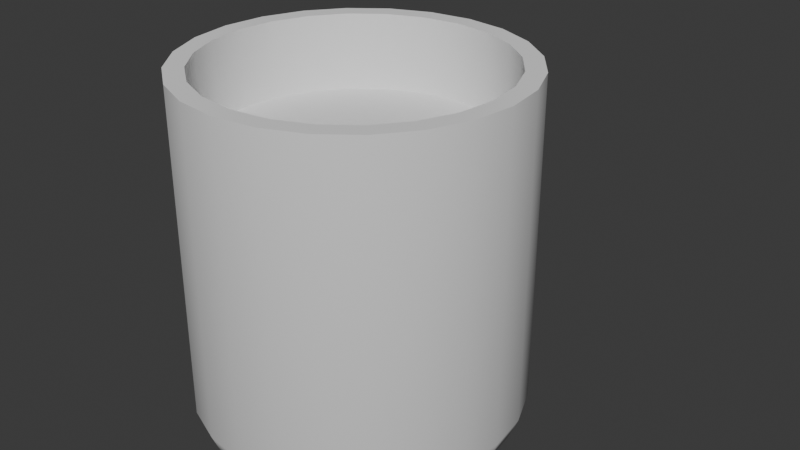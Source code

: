 # Source: Mug.blend  (saved by Blender 4.0.36; exported with 4.5.12 LTS)
import bpy
from mathutils import Matrix  # noqa: F401  (used for matrix-valued properties, if any)

bpy.ops.wm.read_factory_settings(use_empty=True)
scene = bpy.context.scene
scene.name = 'Scene'

# ---- collections
col_collection = bpy.data.collections.new('Collection'); scene.collection.children.link(col_collection)

# ---- node groups
ng_auto_smooth = bpy.data.node_groups.new('Auto Smooth', 'GeometryNodeTree')
_s = ng_auto_smooth.interface.new_socket(name='Geometry', in_out='OUTPUT', socket_type='NodeSocketGeometry')
_s = ng_auto_smooth.interface.new_socket(name='Geometry', in_out='INPUT', socket_type='NodeSocketGeometry')
_s = ng_auto_smooth.interface.new_socket(name='Angle', in_out='INPUT', socket_type='NodeSocketFloat')
_s.subtype = 'ANGLE'
_s.min_value = 0.0
_s.max_value = 3.142
ng_auto_smooth.is_modifier = True
_N = ng_auto_smooth.nodes; _L = ng_auto_smooth.links
n0 = _N.new('NodeGroupOutput'); n0.name = 'Group Output'; n0.location = (480, -100)
n1 = _N.new('NodeGroupInput'); n1.name = 'Group Input'; n1.location = (-420, -300)
n2 = _N.new('NodeGroupInput'); n2.name = 'Group Input.001'; n2.location = (-60, -100)
n3 = _N.new('GeometryNodeSetShadeSmooth'); n3.name = 'Set Shade Smooth'; n3.location = (120, -100)
n3.domain = 'EDGE'
n4 = _N.new('GeometryNodeSetShadeSmooth'); n4.name = 'Set Shade Smooth.001'; n4.location = (300, -100)
n5 = _N.new('GeometryNodeInputMeshEdgeAngle'); n5.name = 'Edge Angle'; n5.location = (-420, -220)
n6 = _N.new('GeometryNodeInputEdgeSmooth'); n6.name = 'Is Edge Smooth'; n6.location = (-60, -160)
n7 = _N.new('GeometryNodeInputShadeSmooth'); n7.name = 'Is Face Smooth'; n7.location = (-240, -340)
n8 = _N.new('FunctionNodeBooleanMath'); n8.name = 'Boolean Math'; n8.location = (-60, -220)
n9 = _N.new('FunctionNodeCompare'); n9.name = 'Compare'; n9.location = (-240, -180)
n9.operation = 'LESS_EQUAL'
_L.new(n5.outputs[0], n9.inputs[0])
_L.new(n4.outputs[0], n0.inputs[0])
_L.new(n1.outputs[1], n9.inputs[1])
_L.new(n9.outputs[0], n8.inputs[0])
_L.new(n7.outputs[0], n8.inputs[1])
_L.new(n2.outputs[0], n3.inputs[0])
_L.new(n6.outputs[0], n3.inputs[1])
_L.new(n3.outputs[0], n4.inputs[0])
_L.new(n8.outputs[0], n3.inputs[2])
n0.is_active_output = True

# ---- world
world_world = bpy.data.worlds.new('World'); scene.world = world_world
world_world.use_nodes = True; world_world.node_tree.nodes.clear()
_N = world_world.node_tree.nodes; _L = world_world.node_tree.links
n0 = _N.new('ShaderNodeOutputWorld'); n0.name = 'World Output'; n0.location = (300, 300)
n1 = _N.new('ShaderNodeBackground'); n1.name = 'Background'; n1.location = (10, 300)
n1.inputs[0].default_value = (0.05088, 0.05088, 0.05088, 1.0)
_L.new(n1.outputs[0], n0.inputs[0])
n0.is_active_output = True
world_world.color = (0.05088, 0.05088, 0.05088)
world_world.use_sun_shadow = False
world_world.sun_shadow_jitter_overblur = 0.0

# ---- meshes
me_cylinder_001 = bpy.data.meshes.new('Cylinder.001')
me_cylinder_001.from_pydata([(0.0, 0.06354, 0.1398), (0.01645, 0.06138, 0.1398), (0.03177, 0.05503, 0.1398), (0.04493, 0.04493, 0.1398), (0.05503, 0.03177, 0.1398), (0.06138, 0.01645, 0.1398), (0.06354, 0.0, 0.1398), (0.06138, -0.01645, 0.1398), (0.05503, -0.03177, 0.1398), (0.04493, -0.04493, 0.1398), (0.03177, -0.05503, 0.1398), (0.01645, -0.06138, 0.1398), (0.0, -0.06354, 0.1398), (-0.01645, -0.06138, 0.1398), (-0.03177, -0.05503, 0.1398), (-0.04493, -0.04493, 0.1398), (-0.05503, -0.03177, 0.1398), (-0.06138, -0.01645, 0.1398), (-0.06354, 0.0, 0.1398), (-0.06138, 0.01645, 0.1398), (-0.05503, 0.03177, 0.1398), (-0.04493, 0.04493, 0.1398), (-0.03177, 0.05503, 0.1398), (-0.01645, 0.06138, 0.1398), (0.01454, 0.05428, 0.1398), (-3.651e-11, 0.05619, 0.1398), (0.0281, 0.04866, 0.1398), (0.03973, 0.03973, 0.1398), (0.04866, 0.0281, 0.1398), (0.05428, 0.01454, 0.1398), (0.05619, -1.278e-10, 0.1398), (0.05428, -0.01454, 0.1398), (0.04866, -0.0281, 0.1398), (0.03973, -0.03973, 0.1398), (0.0281, -0.04866, 0.1398), (0.01454, -0.05428, 0.1398), (-3.651e-11, -0.05619, 0.1398), (-0.01454, -0.05428, 0.1398), (-0.0281, -0.04866, 0.1398), (-0.03973, -0.03973, 0.1398), (-0.04866, -0.0281, 0.1398), (-0.05428, -0.01454, 0.1398), (-0.05619, -1.278e-10, 0.1398), (-0.05428, 0.01454, 0.1398), (-0.04866, 0.0281, 0.1398), (-0.03973, 0.03973, 0.1398), (-0.0281, 0.04866, 0.1398), (-0.01454, 0.05428, 0.1398), (0.01454, 0.05428, 0.01271), (-3.651e-11, 0.05619, 0.01271), (0.0281, 0.04866, 0.01271), (0.03973, 0.03973, 0.01271), (0.04866, 0.0281, 0.01271), (0.05428, 0.01454, 0.01271), (0.05619, -1.278e-10, 0.01271), (0.05428, -0.01454, 0.01271), (0.04866, -0.0281, 0.01271), (0.03973, -0.03973, 0.01271), (0.0281, -0.04866, 0.01271), (0.01454, -0.05428, 0.01271), (-3.651e-11, -0.05619, 0.01271), (-0.01454, -0.05428, 0.01271), (-0.0281, -0.04866, 0.01271), (-0.03973, -0.03973, 0.01271), (-0.04866, -0.0281, 0.01271), (-0.05428, -0.01454, 0.01271), (-0.05619, -1.278e-10, 0.01271), (-0.05428, 0.01454, 0.01271), (-0.04866, 0.0281, 0.01271), (-0.03973, 0.03973, 0.01271), (-0.0281, 0.04866, 0.01271), (-0.01454, 0.05428, 0.01271), (0.004448, 0.06254, 0.1219), (0.007704, 0.06254, 0.1186), (0.008896, 0.06254, 0.1142), (0.007704, 0.06254, 0.1097), (0.004448, 0.06254, 0.1065), (-4.249e-09, 0.06254, 0.1053), (-0.004448, 0.06254, 0.1065), (-0.007704, 0.06254, 0.1097), (-0.008896, 0.06254, 0.1142), (-0.007704, 0.06254, 0.1186), (-0.004448, 0.06254, 0.1219), (-2.184e-08, 0.06254, 0.1231), (0.004448, 0.07953, 0.12), (0.007704, 0.07873, 0.1169), (0.008896, 0.07764, 0.1126), (0.007704, 0.07655, 0.1082), (0.004448, 0.07576, 0.1051), (-3.423e-09, 0.07547, 0.1039), (-0.004448, 0.07576, 0.1051), (-0.007704, 0.07655, 0.1082), (-0.008896, 0.07764, 0.1126), (-0.007704, 0.07873, 0.1169), (-0.004448, 0.07953, 0.12), (-2.08e-08, 0.07982, 0.1212), (0.004448, 0.09275, 0.1146), (0.007704, 0.091, 0.1118), (0.008896, 0.0886, 0.1081), (0.007704, 0.0862, 0.1043), (0.004448, 0.08445, 0.1016), (-2.475e-09, 0.0838, 0.1006), (-0.004448, 0.08445, 0.1016), (-0.007704, 0.0862, 0.1043), (-0.008896, 0.0886, 0.1081), (-0.007704, 0.091, 0.1118), (-0.004448, 0.09275, 0.1146), (-1.875e-08, 0.0934, 0.1156), (0.004448, 0.1021, 0.1058), (0.007704, 0.09943, 0.1039), (0.008896, 0.09583, 0.1013), (0.007704, 0.09223, 0.09872), (0.004448, 0.08959, 0.09681), (-7.413e-10, 0.08862, 0.09611), (-0.004448, 0.08959, 0.09681), (-0.007704, 0.09223, 0.09872), (-0.008896, 0.09583, 0.1013), (-0.007704, 0.09943, 0.1039), (-0.004448, 0.1021, 0.1058), (-1.678e-08, 0.103, 0.1065), (0.004448, 0.1072, 0.09491), (0.007704, 0.104, 0.09404), (0.008896, 0.09976, 0.09285), (0.007704, 0.09547, 0.09166), (0.004448, 0.09233, 0.09079), (4.538e-10, 0.09118, 0.09047), (-0.004448, 0.09233, 0.09079), (-0.007704, 0.09547, 0.09166), (-0.008896, 0.09976, 0.09285), (-0.007704, 0.104, 0.09404), (-0.004448, 0.1072, 0.09491), (-1.366e-08, 0.1083, 0.09523), (0.004448, 0.1085, 0.08311), (0.007704, 0.1052, 0.08316), (0.008896, 0.1008, 0.08324), (0.007704, 0.09635, 0.08331), (0.004448, 0.09309, 0.08336), (2.383e-09, 0.0919, 0.08338), (-0.004448, 0.09309, 0.08336), (-0.007704, 0.09635, 0.08331), (-0.008896, 0.1008, 0.08324), (-0.007704, 0.1052, 0.08316), (-0.004448, 0.1085, 0.08311), (-1.084e-08, 0.1097, 0.08309), (0.004448, 0.1069, 0.07126), (0.007704, 0.1037, 0.07201), (0.008896, 0.09937, 0.07304), (0.007704, 0.09504, 0.07407), (0.004448, 0.09187, 0.07483), (5.201e-09, 0.09071, 0.0751), (-0.004448, 0.09187, 0.07483), (-0.007704, 0.09504, 0.07407), (-0.008896, 0.09937, 0.07304), (-0.007704, 0.1037, 0.07201), (-0.004448, 0.1069, 0.07126), (-7.921e-09, 0.108, 0.07098), (0.004448, 0.103, 0.05979), (0.007704, 0.09998, 0.06108), (0.008896, 0.09589, 0.06285), (0.007704, 0.09181, 0.06461), (0.004448, 0.08882, 0.0659), (6.474e-09, 0.08773, 0.06637), (-0.004448, 0.08882, 0.0659), (-0.007704, 0.09181, 0.06461), (-0.008896, 0.09589, 0.06285), (-0.007704, 0.09998, 0.06108), (-0.004448, 0.103, 0.05979), (-4.526e-09, 0.1041, 0.05932), (0.004448, 0.09731, 0.04911), (0.007704, 0.09455, 0.05084), (0.008896, 0.09079, 0.05322), (0.007704, 0.08703, 0.05559), (0.004448, 0.08428, 0.05733), (9.167e-09, 0.08327, 0.05796), (-0.004448, 0.08428, 0.05733), (-0.007704, 0.08703, 0.05559), (-0.008896, 0.09079, 0.05322), (-0.007704, 0.09455, 0.05084), (-0.004448, 0.09731, 0.04911), (-2.25e-09, 0.09832, 0.04847), (0.004448, 0.09026, 0.03963), (0.007704, 0.08782, 0.04178), (0.008896, 0.08449, 0.04472), (0.007704, 0.08115, 0.04767), (0.004448, 0.07871, 0.04982), (1.115e-08, 0.07782, 0.05061), (-0.004448, 0.07871, 0.04982), (-0.007704, 0.08115, 0.04767), (-0.008896, 0.08449, 0.04472), (-0.007704, 0.08782, 0.04178), (-0.004448, 0.09026, 0.03963), (4.031e-10, 0.09116, 0.03884), (0.004448, 0.08208, 0.03182), (0.007704, 0.0801, 0.03441), (0.008896, 0.0774, 0.03794), (0.007704, 0.07469, 0.04147), (0.004448, 0.07271, 0.04406), (1.299e-08, 0.07199, 0.045), (-0.004448, 0.07271, 0.04406), (-0.007704, 0.07469, 0.04147), (-0.008896, 0.0774, 0.03794), (-0.007704, 0.0801, 0.03441), (-0.004448, 0.08208, 0.03182), (3.164e-09, 0.0828, 0.03088), (0.004448, 0.07281, 0.02628), (0.007704, 0.0716, 0.0293), (0.008896, 0.06994, 0.03343), (0.007704, 0.06828, 0.03756), (0.004448, 0.06707, 0.04058), (1.463e-08, 0.06662, 0.04169), (-0.004448, 0.06707, 0.04058), (-0.007704, 0.06828, 0.03756), (-0.008896, 0.06994, 0.03343), (-0.007704, 0.0716, 0.0293), (-0.004448, 0.07281, 0.02628), (5.528e-09, 0.07326, 0.02518), (0.004448, 0.06259, 0.02407), (0.007704, 0.06257, 0.02732), (0.008896, 0.06254, 0.03177), (0.007704, 0.06251, 0.03622), (0.004448, 0.06249, 0.03948), (1.55e-08, 0.06248, 0.04067), (-0.004448, 0.06249, 0.03948), (-0.007704, 0.06251, 0.03622), (-0.008896, 0.06254, 0.03177), (-0.007704, 0.06257, 0.02732), (-0.004448, 0.06259, 0.02407), (7.904e-09, 0.06259, 0.02288), (0.0, 0.05036, 0.0), (0.0, 0.06354, 0.01307), (0.0, 0.05968, 0.003827), (0.01303, 0.04865, 0.0), (0.01645, 0.06138, 0.01307), (0.01545, 0.05765, 0.003827), (0.02518, 0.04362, 0.0), (0.03177, 0.05503, 0.01307), (0.02984, 0.05169, 0.003827), (0.03561, 0.03561, 0.0), (0.04493, 0.04493, 0.01307), (0.0422, 0.0422, 0.003827), (0.04362, 0.02518, 0.0), (0.05503, 0.03177, 0.01307), (0.05169, 0.02984, 0.003827), (0.04865, 0.01303, 0.0), (0.06138, 0.01645, 0.01307), (0.05765, 0.01545, 0.003827), (0.05036, 0.0, 0.0), (0.06354, 0.0, 0.01307), (0.05968, 0.0, 0.003827), (0.04865, -0.01303, 0.0), (0.06138, -0.01645, 0.01307), (0.05765, -0.01545, 0.003827), (0.04362, -0.02518, 0.0), (0.05503, -0.03177, 0.01307), (0.05169, -0.02984, 0.003827), (0.03561, -0.03561, 0.0), (0.04493, -0.04493, 0.01307), (0.0422, -0.0422, 0.003827), (0.02518, -0.04362, 0.0), (0.03177, -0.05503, 0.01307), (0.02984, -0.05169, 0.003827), (0.01303, -0.04865, 0.0), (0.01645, -0.06138, 0.01307), (0.01545, -0.05765, 0.003827), (0.0, -0.05036, 0.0), (0.0, -0.06354, 0.01307), (0.0, -0.05968, 0.003827), (-0.01303, -0.04865, 0.0), (-0.01645, -0.06138, 0.01307), (-0.01545, -0.05765, 0.003827), (-0.02518, -0.04362, 0.0), (-0.03177, -0.05503, 0.01307), (-0.02984, -0.05169, 0.003827), (-0.03561, -0.03561, 0.0), (-0.04493, -0.04493, 0.01307), (-0.0422, -0.0422, 0.003827), (-0.04362, -0.02518, 0.0), (-0.05503, -0.03177, 0.01307), (-0.05169, -0.02984, 0.003827), (-0.04865, -0.01303, 0.0), (-0.06138, -0.01645, 0.01307), (-0.05765, -0.01545, 0.003827), (-0.05036, 0.0, 0.0), (-0.06354, 0.0, 0.01307), (-0.05968, 0.0, 0.003827), (-0.04865, 0.01303, 0.0), (-0.06138, 0.01645, 0.01307), (-0.05765, 0.01545, 0.003827), (-0.04362, 0.02518, 0.0), (-0.05503, 0.03177, 0.01307), (-0.05169, 0.02984, 0.003827), (-0.03561, 0.03561, 0.0), (-0.04493, 0.04493, 0.01307), (-0.0422, 0.0422, 0.003827), (-0.02518, 0.04362, 0.0), (-0.03177, 0.05503, 0.01307), (-0.02984, 0.05169, 0.003827), (-0.01303, 0.04865, 0.0), (-0.01645, 0.06138, 0.01307), (-0.01545, 0.05765, 0.003827)], [], [(298, 23, 0, 229), (235, 2, 3, 238), (238, 3, 4, 241), (241, 4, 5, 244), (244, 5, 6, 247), (247, 6, 7, 250), (250, 7, 8, 253), (253, 8, 9, 256), (256, 9, 10, 259), (259, 10, 11, 262), (262, 11, 12, 265), (265, 12, 13, 268), (268, 13, 14, 271), (271, 14, 15, 274), (274, 15, 16, 277), (277, 16, 17, 280), (280, 17, 18, 283), (283, 18, 19, 286), (286, 19, 20, 289), (289, 20, 21, 292), (292, 21, 22, 295), (295, 22, 23, 298), (2, 1, 24, 26), (232, 1, 2, 235), (229, 0, 1, 232), (39, 38, 62, 63), (7, 6, 30, 31), (12, 11, 35, 36), (17, 16, 40, 41), (22, 21, 45, 46), (5, 4, 28, 29), (10, 9, 33, 34), (15, 14, 38, 39), (20, 19, 43, 44), (3, 2, 26, 27), (8, 7, 31, 32), (1, 0, 25, 24), (13, 12, 36, 37), (18, 17, 41, 42), (23, 22, 46, 47), (6, 5, 29, 30), (11, 10, 34, 35), (16, 15, 39, 40), (21, 20, 44, 45), (4, 3, 27, 28), (9, 8, 32, 33), (14, 13, 37, 38), (19, 18, 42, 43), (0, 23, 47, 25), (48, 49, 71, 70, 69, 68, 67, 66, 65, 64, 63, 62, 61, 60, 59, 58, 57, 56, 55, 54, 53, 52, 51, 50), (32, 31, 55, 56), (47, 46, 70, 71), (24, 25, 49, 48), (40, 39, 63, 64), (33, 32, 56, 57), (25, 47, 71, 49), (26, 24, 48, 50), (41, 40, 64, 65), (34, 33, 57, 58), (27, 26, 50, 51), (42, 41, 65, 66), (35, 34, 58, 59), (28, 27, 51, 52), (43, 42, 66, 67), (36, 35, 59, 60), (29, 28, 52, 53), (44, 43, 67, 68), (37, 36, 60, 61), (30, 29, 53, 54), (45, 44, 68, 69), (38, 37, 61, 62), (31, 30, 54, 55), (46, 45, 69, 70), (72, 84, 95, 83), (73, 85, 84, 72), (74, 86, 85, 73), (75, 87, 86, 74), (76, 88, 87, 75), (77, 89, 88, 76), (78, 90, 89, 77), (79, 91, 90, 78), (80, 92, 91, 79), (81, 93, 92, 80), (82, 94, 93, 81), (83, 95, 94, 82), (84, 96, 107, 95), (85, 97, 96, 84), (86, 98, 97, 85), (87, 99, 98, 86), (88, 100, 99, 87), (89, 101, 100, 88), (90, 102, 101, 89), (91, 103, 102, 90), (92, 104, 103, 91), (93, 105, 104, 92), (94, 106, 105, 93), (95, 107, 106, 94), (96, 108, 119, 107), (97, 109, 108, 96), (98, 110, 109, 97), (99, 111, 110, 98), (100, 112, 111, 99), (101, 113, 112, 100), (102, 114, 113, 101), (103, 115, 114, 102), (104, 116, 115, 103), (105, 117, 116, 104), (106, 118, 117, 105), (107, 119, 118, 106), (108, 120, 131, 119), (109, 121, 120, 108), (110, 122, 121, 109), (111, 123, 122, 110), (112, 124, 123, 111), (113, 125, 124, 112), (114, 126, 125, 113), (115, 127, 126, 114), (116, 128, 127, 115), (117, 129, 128, 116), (118, 130, 129, 117), (119, 131, 130, 118), (120, 132, 143, 131), (121, 133, 132, 120), (122, 134, 133, 121), (123, 135, 134, 122), (124, 136, 135, 123), (125, 137, 136, 124), (126, 138, 137, 125), (127, 139, 138, 126), (128, 140, 139, 127), (129, 141, 140, 128), (130, 142, 141, 129), (131, 143, 142, 130), (132, 144, 155, 143), (133, 145, 144, 132), (134, 146, 145, 133), (135, 147, 146, 134), (136, 148, 147, 135), (137, 149, 148, 136), (138, 150, 149, 137), (139, 151, 150, 138), (140, 152, 151, 139), (141, 153, 152, 140), (142, 154, 153, 141), (143, 155, 154, 142), (144, 156, 167, 155), (145, 157, 156, 144), (146, 158, 157, 145), (147, 159, 158, 146), (148, 160, 159, 147), (149, 161, 160, 148), (150, 162, 161, 149), (151, 163, 162, 150), (152, 164, 163, 151), (153, 165, 164, 152), (154, 166, 165, 153), (155, 167, 166, 154), (156, 168, 179, 167), (157, 169, 168, 156), (158, 170, 169, 157), (159, 171, 170, 158), (160, 172, 171, 159), (161, 173, 172, 160), (162, 174, 173, 161), (163, 175, 174, 162), (164, 176, 175, 163), (165, 177, 176, 164), (166, 178, 177, 165), (167, 179, 178, 166), (168, 180, 191, 179), (169, 181, 180, 168), (170, 182, 181, 169), (171, 183, 182, 170), (172, 184, 183, 171), (173, 185, 184, 172), (174, 186, 185, 173), (175, 187, 186, 174), (176, 188, 187, 175), (177, 189, 188, 176), (178, 190, 189, 177), (179, 191, 190, 178), (180, 192, 203, 191), (181, 193, 192, 180), (182, 194, 193, 181), (183, 195, 194, 182), (184, 196, 195, 183), (185, 197, 196, 184), (186, 198, 197, 185), (187, 199, 198, 186), (188, 200, 199, 187), (189, 201, 200, 188), (190, 202, 201, 189), (191, 203, 202, 190), (192, 204, 215, 203), (193, 205, 204, 192), (194, 206, 205, 193), (195, 207, 206, 194), (196, 208, 207, 195), (197, 209, 208, 196), (198, 210, 209, 197), (199, 211, 210, 198), (200, 212, 211, 199), (201, 213, 212, 200), (202, 214, 213, 201), (203, 215, 214, 202), (204, 216, 227, 215), (205, 217, 216, 204), (206, 218, 217, 205), (207, 219, 218, 206), (208, 220, 219, 207), (209, 221, 220, 208), (210, 222, 221, 209), (211, 223, 222, 210), (212, 224, 223, 211), (213, 225, 224, 212), (214, 226, 225, 213), (215, 227, 226, 214), (229, 232, 233, 230), (230, 233, 231, 228), (232, 235, 236, 233), (233, 236, 234, 231), (235, 238, 239, 236), (236, 239, 237, 234), (238, 241, 242, 239), (239, 242, 240, 237), (241, 244, 245, 242), (242, 245, 243, 240), (244, 247, 248, 245), (245, 248, 246, 243), (247, 250, 251, 248), (248, 251, 249, 246), (250, 253, 254, 251), (251, 254, 252, 249), (253, 256, 257, 254), (254, 257, 255, 252), (256, 259, 260, 257), (257, 260, 258, 255), (259, 262, 263, 260), (260, 263, 261, 258), (262, 265, 266, 263), (263, 266, 264, 261), (265, 268, 269, 266), (266, 269, 267, 264), (268, 271, 272, 269), (269, 272, 270, 267), (271, 274, 275, 272), (272, 275, 273, 270), (274, 277, 278, 275), (275, 278, 276, 273), (277, 280, 281, 278), (278, 281, 279, 276), (280, 283, 284, 281), (281, 284, 282, 279), (283, 286, 287, 284), (284, 287, 285, 282), (286, 289, 290, 287), (287, 290, 288, 285), (289, 292, 293, 290), (290, 293, 291, 288), (292, 295, 296, 293), (293, 296, 294, 291), (295, 298, 299, 296), (296, 299, 297, 294), (298, 229, 230, 299), (299, 230, 228, 297), (228, 231, 234, 237, 240, 243, 246, 249, 252, 255, 258, 261, 264, 267, 270, 273, 276, 279, 282, 285, 288, 291, 294, 297)])
me_cylinder_001.polygons.foreach_set('use_smooth', [True] * 266)
_uv = me_cylinder_001.uv_layers.new(name='UVMap')
_uv.uv.foreach_set('vector', [0.2784, 0.3267, 0.2784, 0.013, 0.2904, 0.01583, 0.2904, 0.3296, 0.3371, 0.3242, 0.3371, 0.01048, 0.3673, 0.008462, 0.3673, 0.3222, 0.3673, 0.3222, 0.3673, 0.008462, 0.4036, 0.007072, 0.4036, 0.3208, 0.4036, 0.3208, 0.4036, 0.007072, 0.4438, 0.006407, 0.4438, 0.3202, 0.4438, 0.3202, 0.4438, 0.006407, 0.4849, 0.006512, 0.4849, 0.3203, 0.4849, 0.3203, 0.4849, 0.006512, 0.5243, 0.007381, 0.5243, 0.3211, 0.5243, 0.3211, 0.5243, 0.007381, 0.5592, 0.008954, 0.5592, 0.3227, 0.006407, 0.6773, 0.006407, 0.3627, 0.03661, 0.3627, 0.03661, 0.6773, 0.03661, 0.6773, 0.03661, 0.3627, 0.07303, 0.3627, 0.07303, 0.6773, 0.07303, 0.6773, 0.07303, 0.3627, 0.1132, 0.3627, 0.1132, 0.6773, 0.1132, 0.6773, 0.1132, 0.3627, 0.1543, 0.3627, 0.1543, 0.6773, 0.1543, 0.6773, 0.1543, 0.3627, 0.1937, 0.3627, 0.1937, 0.6773, 0.1937, 0.6773, 0.1937, 0.3627, 0.2285, 0.3627, 0.2285, 0.6773, 0.2285, 0.6773, 0.2285, 0.3627, 0.2565, 0.3627, 0.2565, 0.6773, 0.006407, 0.3249, 0.006407, 0.01112, 0.03447, 0.008954, 0.03447, 0.3227, 0.03447, 0.3227, 0.03447, 0.008954, 0.06937, 0.007381, 0.06937, 0.3211, 0.06937, 0.3211, 0.06937, 0.007381, 0.1087, 0.006512, 0.1087, 0.3203, 0.1087, 0.3203, 0.1087, 0.006512, 0.1499, 0.006406, 0.1499, 0.3202, 0.1499, 0.3202, 0.1499, 0.006406, 0.19, 0.007072, 0.19, 0.3208, 0.19, 0.3208, 0.19, 0.007072, 0.2264, 0.008462, 0.2264, 0.3222, 0.2264, 0.3222, 0.2264, 0.008462, 0.2565, 0.01048, 0.2565, 0.3242, 0.2565, 0.3242, 0.2565, 0.01048, 0.2784, 0.013, 0.2784, 0.3267, 0.8535, 0.06677, 0.8741, 0.1024, 0.8572, 0.1094, 0.839, 0.07788, 0.3153, 0.3267, 0.3153, 0.013, 0.3371, 0.01048, 0.3371, 0.3242, 0.3032, 0.3296, 0.3032, 0.01583, 0.3153, 0.013, 0.3153, 0.3267, 0.703, 0.3692, 0.7296, 0.3674, 0.7296, 0.6821, 0.703, 0.6839, 0.668, 0.01706, 0.7078, 0.006407, 0.7101, 0.02449, 0.675, 0.03392, 0.572, 0.1834, 0.572, 0.1422, 0.5901, 0.1446, 0.5901, 0.181, 0.7078, 0.3192, 0.668, 0.3085, 0.675, 0.2916, 0.7101, 0.3011, 0.8741, 0.2231, 0.8535, 0.2588, 0.839, 0.2477, 0.8572, 0.2162, 0.7489, 0.006408, 0.7887, 0.01707, 0.7817, 0.03392, 0.7466, 0.0245, 0.5826, 0.1024, 0.6032, 0.06676, 0.6177, 0.07787, 0.5995, 0.1094, 0.6323, 0.2879, 0.6032, 0.2588, 0.6177, 0.2477, 0.6434, 0.2734, 0.8244, 0.2879, 0.7887, 0.3085, 0.7817, 0.2917, 0.8133, 0.2734, 0.8244, 0.03765, 0.8535, 0.06677, 0.839, 0.07788, 0.8133, 0.05213, 0.6323, 0.03765, 0.668, 0.01706, 0.675, 0.03392, 0.6434, 0.05212, 0.8741, 0.1024, 0.8847, 0.1422, 0.8666, 0.1446, 0.8572, 0.1094, 0.5826, 0.2231, 0.572, 0.1834, 0.5901, 0.181, 0.5995, 0.2162, 0.7489, 0.3192, 0.7078, 0.3192, 0.7101, 0.3011, 0.7466, 0.3011, 0.8847, 0.1834, 0.8741, 0.2231, 0.8572, 0.2162, 0.8666, 0.181, 0.7078, 0.006407, 0.7489, 0.006408, 0.7466, 0.0245, 0.7101, 0.02449, 0.572, 0.1422, 0.5826, 0.1024, 0.5995, 0.1094, 0.5901, 0.1446, 0.668, 0.3085, 0.6323, 0.2879, 0.6434, 0.2734, 0.675, 0.2916, 0.8535, 0.2588, 0.8244, 0.2879, 0.8133, 0.2734, 0.839, 0.2477, 0.7887, 0.01707, 0.8244, 0.03765, 0.8133, 0.05213, 0.7817, 0.03392, 0.6032, 0.06676, 0.6323, 0.03765, 0.6434, 0.05212, 0.6177, 0.07787, 0.6032, 0.2588, 0.5826, 0.2231, 0.5995, 0.2162, 0.6177, 0.2477, 0.7887, 0.3085, 0.7489, 0.3192, 0.7466, 0.3011, 0.7817, 0.2917, 0.8847, 0.1422, 0.8847, 0.1834, 0.8666, 0.181, 0.8666, 0.1446, 0.843, 0.7834, 0.8524, 0.8186, 0.8524, 0.855, 0.843, 0.8902, 0.8248, 0.9217, 0.799, 0.9474, 0.7675, 0.9657, 0.7323, 0.9751, 0.6959, 0.9751, 0.6608, 0.9657, 0.6292, 0.9474, 0.6035, 0.9217, 0.5853, 0.8902, 0.5758, 0.855, 0.5758, 0.8186, 0.5853, 0.7834, 0.6035, 0.7519, 0.6292, 0.7261, 0.6607, 0.7079, 0.6959, 0.6985, 0.7323, 0.6985, 0.7675, 0.7079, 0.799, 0.7261, 0.8248, 0.7519, 0.3581, 0.3705, 0.3936, 0.3711, 0.3936, 0.6857, 0.3581, 0.6851, 0.8992, 0.3627, 0.9347, 0.3627, 0.9347, 0.6782, 0.8992, 0.6782, 0.828, 0.3627, 0.8628, 0.3627, 0.8628, 0.6782, 0.828, 0.6782, 0.6708, 0.3705, 0.703, 0.3692, 0.703, 0.6839, 0.6708, 0.6851, 0.3259, 0.3692, 0.3581, 0.3705, 0.3581, 0.6851, 0.3259, 0.6839, 0.8628, 0.3627, 0.8992, 0.3627, 0.8992, 0.6782, 0.8628, 0.6782, 0.7972, 0.3627, 0.828, 0.3627, 0.828, 0.6782, 0.7972, 0.6782, 0.6353, 0.3711, 0.6708, 0.3705, 0.6708, 0.6851, 0.6353, 0.6857, 0.2993, 0.3674, 0.3259, 0.3692, 0.3259, 0.6839, 0.2993, 0.6821, 0.7724, 0.3627, 0.7972, 0.3627, 0.7972, 0.6782, 0.7724, 0.6782, 0.599, 0.371, 0.6353, 0.3711, 0.6353, 0.6857, 0.599, 0.6856, 0.28, 0.3652, 0.2993, 0.3674, 0.2993, 0.6821, 0.28, 0.6799, 0.4956, 0.3688, 0.5205, 0.3669, 0.5205, 0.6815, 0.4956, 0.6834, 0.5641, 0.3702, 0.599, 0.371, 0.599, 0.6856, 0.5641, 0.6848, 0.2693, 0.3627, 0.28, 0.3652, 0.28, 0.6799, 0.2693, 0.6774, 0.4648, 0.3702, 0.4956, 0.3688, 0.4956, 0.6834, 0.4648, 0.6848, 0.5333, 0.3688, 0.5641, 0.3702, 0.5641, 0.6848, 0.5333, 0.6834, 0.749, 0.3652, 0.7596, 0.3627, 0.7596, 0.6774, 0.749, 0.6799, 0.43, 0.371, 0.4648, 0.3702, 0.4648, 0.6848, 0.43, 0.6856, 0.9669, 0.3627, 0.9936, 0.3627, 0.9936, 0.6782, 0.9669, 0.6782, 0.7296, 0.3674, 0.749, 0.3652, 0.749, 0.6799, 0.7296, 0.6821, 0.3936, 0.3711, 0.43, 0.371, 0.43, 0.6856, 0.3936, 0.6857, 0.9347, 0.3627, 0.9669, 0.3627, 0.9669, 0.6782, 0.9347, 0.6782, 0.1969, 0.8256, 0.1969, 0.7835, 0.2079, 0.7827, 0.2079, 0.8256, 0.1888, 0.8257, 0.1888, 0.7856, 0.1969, 0.7835, 0.1969, 0.8256, 0.1255, 0.7272, 0.08851, 0.7308, 0.08536, 0.7203, 0.125, 0.7164, 0.125, 0.7385, 0.09069, 0.7417, 0.08851, 0.7308, 0.1255, 0.7272, 0.1237, 0.7471, 0.0913, 0.7501, 0.09069, 0.7417, 0.125, 0.7385, 0.1998, 0.9054, 0.1998, 0.8733, 0.2109, 0.8726, 0.2109, 0.9053, 0.1888, 0.9053, 0.1888, 0.8726, 0.1998, 0.8733, 0.1998, 0.9054, 0.8657, 0.7239, 0.9, 0.7272, 0.8994, 0.7356, 0.867, 0.7326, 0.8652, 0.7127, 0.9022, 0.7163, 0.9, 0.7272, 0.8657, 0.7239, 0.8657, 0.7019, 0.9053, 0.7058, 0.9022, 0.7163, 0.8652, 0.7127, 0.219, 0.8256, 0.219, 0.7835, 0.2271, 0.7856, 0.2271, 0.8257, 0.2079, 0.8256, 0.2079, 0.7827, 0.219, 0.7835, 0.219, 0.8256, 0.1969, 0.7835, 0.1969, 0.7509, 0.2079, 0.7493, 0.2079, 0.7827, 0.08536, 0.7203, 0.05533, 0.7324, 0.04969, 0.7262, 0.08207, 0.713, 0.08851, 0.7308, 0.06169, 0.7416, 0.05533, 0.7324, 0.08536, 0.7203, 0.09069, 0.7417, 0.06707, 0.7511, 0.06169, 0.7416, 0.08851, 0.7308, 0.0913, 0.7501, 0.07003, 0.7585, 0.06707, 0.7511, 0.09069, 0.7417, 0.1998, 0.8733, 0.1998, 0.8528, 0.2109, 0.8511, 0.2109, 0.8726, 0.1888, 0.8726, 0.1888, 0.8511, 0.1998, 0.8528, 0.1998, 0.8733, 0.9, 0.7272, 0.9236, 0.7366, 0.9207, 0.744, 0.8994, 0.7356, 0.9022, 0.7163, 0.929, 0.727, 0.9236, 0.7366, 0.9, 0.7272, 0.9053, 0.7058, 0.9354, 0.7179, 0.929, 0.727, 0.9022, 0.7163, 0.9086, 0.6985, 0.941, 0.7116, 0.9354, 0.7179, 0.9053, 0.7058, 0.2079, 0.7827, 0.2079, 0.7493, 0.219, 0.7509, 0.219, 0.7835, 0.1969, 0.7509, 0.1969, 0.7281, 0.2079, 0.7257, 0.2079, 0.7493, 0.05533, 0.7324, 0.03468, 0.7517, 0.02688, 0.7475, 0.04969, 0.7262, 0.06169, 0.7416, 0.04399, 0.7581, 0.03468, 0.7517, 0.05533, 0.7324, 0.06707, 0.7511, 0.05232, 0.7648, 0.04399, 0.7581, 0.06169, 0.7416, 0.07003, 0.7585, 0.05744, 0.7702, 0.05232, 0.7648, 0.06707, 0.7511, 0.1998, 0.8528, 0.1998, 0.841, 0.2109, 0.8386, 0.2109, 0.8511, 0.1888, 0.8511, 0.1888, 0.8386, 0.1998, 0.841, 0.1998, 0.8528, 0.9236, 0.7366, 0.9384, 0.7503, 0.9333, 0.7557, 0.9207, 0.744, 0.929, 0.727, 0.9467, 0.7435, 0.9384, 0.7503, 0.9236, 0.7366, 0.9354, 0.7179, 0.956, 0.7372, 0.9467, 0.7435, 0.929, 0.727, 0.941, 0.7116, 0.9638, 0.733, 0.956, 0.7372, 0.9354, 0.7179, 0.2079, 0.7493, 0.2079, 0.7257, 0.219, 0.7281, 0.219, 0.7509, 0.1969, 0.7281, 0.1969, 0.7159, 0.2079, 0.713, 0.2079, 0.7257, 0.03468, 0.7517, 0.0234, 0.7761, 0.01438, 0.7744, 0.02688, 0.7475, 0.04399, 0.7581, 0.03438, 0.7789, 0.0234, 0.7761, 0.03468, 0.7517, 0.05232, 0.7648, 0.04438, 0.7822, 0.03438, 0.7789, 0.04399, 0.7581, 0.1499, 0.718, 0.1484, 0.7329, 0.1392, 0.7305, 0.1409, 0.713, 0.1611, 0.72, 0.1597, 0.734, 0.1484, 0.7329, 0.1499, 0.718, 0.1716, 0.7185, 0.1701, 0.7334, 0.1597, 0.734, 0.1611, 0.72, 0.9384, 0.7503, 0.9463, 0.7677, 0.94, 0.7705, 0.9333, 0.7557, 0.9467, 0.7435, 0.9563, 0.7644, 0.9463, 0.7677, 0.9384, 0.7503, 0.956, 0.7372, 0.9673, 0.7615, 0.9563, 0.7644, 0.9467, 0.7435, 0.9638, 0.733, 0.9763, 0.7599, 0.9673, 0.7615, 0.956, 0.7372, 0.2079, 0.7257, 0.2079, 0.713, 0.219, 0.7159, 0.219, 0.7281, 0.01438, 0.7744, 0.01115, 0.8036, 0.006407, 0.8044, 0.009738, 0.7744, 0.0234, 0.7761, 0.02046, 0.803, 0.01115, 0.8036, 0.01438, 0.7744, 0.03438, 0.7789, 0.03184, 0.8027, 0.02046, 0.803, 0.0234, 0.7761, 0.04438, 0.7822, 0.04224, 0.8029, 0.03184, 0.8027, 0.03438, 0.7789, 0.1484, 0.7329, 0.1476, 0.7513, 0.1383, 0.7512, 0.1392, 0.7305, 0.1597, 0.734, 0.159, 0.7516, 0.1476, 0.7513, 0.1484, 0.7329, 0.1701, 0.7334, 0.1694, 0.7519, 0.159, 0.7516, 0.1597, 0.734, 0.9463, 0.7677, 0.9485, 0.7883, 0.9418, 0.7889, 0.94, 0.7705, 0.9563, 0.7644, 0.9589, 0.7882, 0.9485, 0.7883, 0.9463, 0.7677, 0.9673, 0.7615, 0.9702, 0.7884, 0.9589, 0.7882, 0.9563, 0.7644, 0.9763, 0.7599, 0.9795, 0.789, 0.9702, 0.7884, 0.9673, 0.7615, 0.981, 0.7598, 0.9843, 0.7898, 0.9795, 0.789, 0.9763, 0.7599, 0.01115, 0.8036, 0.01516, 0.833, 0.01049, 0.8344, 0.006407, 0.8044, 0.02046, 0.803, 0.02425, 0.8306, 0.01516, 0.833, 0.01115, 0.8036, 0.03184, 0.8027, 0.03533, 0.828, 0.02425, 0.8306, 0.02046, 0.803, 0.04224, 0.8029, 0.04544, 0.8258, 0.03533, 0.828, 0.03184, 0.8027, 0.1476, 0.7513, 0.1476, 0.7725, 0.1383, 0.7742, 0.1383, 0.7512, 0.159, 0.7516, 0.159, 0.7721, 0.1476, 0.7725, 0.1476, 0.7513, 0.1694, 0.7519, 0.1694, 0.773, 0.159, 0.7721, 0.159, 0.7516, 0.176, 0.7521, 0.176, 0.7751, 0.1694, 0.773, 0.1694, 0.7519, 0.9589, 0.7882, 0.9554, 0.8135, 0.9453, 0.8112, 0.9485, 0.7883, 0.9702, 0.7884, 0.9664, 0.8161, 0.9554, 0.8135, 0.9589, 0.7882, 0.9795, 0.789, 0.9755, 0.8184, 0.9664, 0.8161, 0.9702, 0.7884, 0.9843, 0.7898, 0.9802, 0.8199, 0.9755, 0.8184, 0.9795, 0.789, 0.01516, 0.833, 0.0247, 0.8615, 0.02019, 0.8634, 0.01049, 0.8344, 0.02425, 0.8306, 0.03335, 0.8578, 0.0247, 0.8615, 0.01516, 0.833, 0.03533, 0.828, 0.04384, 0.8533, 0.03335, 0.8578, 0.02425, 0.8306, 0.04544, 0.8258, 0.05334, 0.8493, 0.04384, 0.8533, 0.03533, 0.828, 0.1476, 0.7725, 0.1484, 0.7947, 0.1391, 0.7977, 0.1383, 0.7742, 0.159, 0.7721, 0.1597, 0.7938, 0.1484, 0.7947, 0.1476, 0.7725, 0.1694, 0.773, 0.1701, 0.7952, 0.1597, 0.7938, 0.159, 0.7721, 0.9453, 0.8112, 0.9373, 0.8348, 0.9314, 0.8322, 0.9388, 0.81, 0.9554, 0.8135, 0.9469, 0.8388, 0.9373, 0.8348, 0.9453, 0.8112, 0.9664, 0.8161, 0.9573, 0.8433, 0.9469, 0.8388, 0.9554, 0.8135, 0.9755, 0.8184, 0.966, 0.8469, 0.9573, 0.8433, 0.9664, 0.8161, 0.9802, 0.8199, 0.9705, 0.8489, 0.966, 0.8469, 0.9755, 0.8184, 0.9196, 0.009104, 0.9196, 0.02356, 0.9086, 0.02108, 0.9086, 0.006407, 0.03335, 0.8578, 0.04662, 0.8833, 0.03854, 0.8881, 0.0247, 0.8615, 0.04384, 0.8533, 0.05632, 0.8773, 0.04662, 0.8833, 0.03335, 0.8578, 0.05334, 0.8493, 0.06504, 0.8718, 0.05632, 0.8773, 0.04384, 0.8533, 0.1484, 0.7947, 0.1498, 0.816, 0.1406, 0.8201, 0.1391, 0.7977, 0.1597, 0.7938, 0.1611, 0.8147, 0.1498, 0.816, 0.1484, 0.7947, 0.1701, 0.7952, 0.1715, 0.8165, 0.1611, 0.8147, 0.1597, 0.7938, 0.9373, 0.8348, 0.9257, 0.8572, 0.9203, 0.8536, 0.9314, 0.8322, 0.9469, 0.8388, 0.9344, 0.8628, 0.9257, 0.8572, 0.9373, 0.8348, 0.9573, 0.8433, 0.9441, 0.8688, 0.9344, 0.8628, 0.9469, 0.8388, 0.966, 0.8469, 0.9522, 0.8736, 0.9441, 0.8688, 0.9573, 0.8433, 0.9086, 0.006407, 0.9086, 0.02108, 0.8975, 0.02356, 0.8975, 0.009104, 0.9196, 0.02356, 0.9196, 0.04142, 0.9086, 0.03923, 0.9086, 0.02108, 0.04662, 0.8833, 0.0631, 0.9059, 0.05579, 0.9118, 0.03854, 0.8881, 0.05632, 0.8773, 0.07176, 0.8985, 0.0631, 0.9059, 0.04662, 0.8833, 0.06504, 0.8718, 0.07943, 0.8916, 0.07176, 0.8985, 0.05632, 0.8773, 0.1498, 0.816, 0.1516, 0.8347, 0.1425, 0.8398, 0.1406, 0.8201, 0.1611, 0.8147, 0.1629, 0.833, 0.1516, 0.8347, 0.1498, 0.816, 0.1715, 0.8165, 0.1734, 0.8352, 0.1629, 0.833, 0.1611, 0.8147, 0.9257, 0.8572, 0.9113, 0.877, 0.9066, 0.8723, 0.9203, 0.8536, 0.9344, 0.8628, 0.9189, 0.884, 0.9113, 0.877, 0.9257, 0.8572, 0.9441, 0.8688, 0.9276, 0.8914, 0.9189, 0.884, 0.9344, 0.8628, 0.9522, 0.8736, 0.9349, 0.8972, 0.9276, 0.8914, 0.9441, 0.8688, 0.9086, 0.02108, 0.9086, 0.03923, 0.8975, 0.04142, 0.8975, 0.02356, 0.9196, 0.04142, 0.9196, 0.06203, 0.9086, 0.06027, 0.9086, 0.03923, 0.0631, 0.9059, 0.08201, 0.9244, 0.07582, 0.9313, 0.05579, 0.9118, 0.07176, 0.8985, 0.08912, 0.9155, 0.08201, 0.9244, 0.0631, 0.9059, 0.07943, 0.8916, 0.09525, 0.9071, 0.08912, 0.9155, 0.07176, 0.8985, 0.1516, 0.8347, 0.1538, 0.8491, 0.1449, 0.8553, 0.1425, 0.8398, 0.9166, 0.1257, 0.9166, 0.1404, 0.9056, 0.1387, 0.9056, 0.1236, 0.9277, 0.1236, 0.9277, 0.1387, 0.9166, 0.1404, 0.9166, 0.1257, 0.9113, 0.877, 0.8954, 0.8926, 0.8919, 0.8868, 0.9066, 0.8723, 0.9189, 0.884, 0.9016, 0.901, 0.8954, 0.8926, 0.9113, 0.877, 0.9276, 0.8914, 0.9087, 0.9099, 0.9016, 0.901, 0.9189, 0.884, 0.9349, 0.8972, 0.9149, 0.9168, 0.9087, 0.9099, 0.9276, 0.8914, 0.9086, 0.03923, 0.9086, 0.06027, 0.8975, 0.06203, 0.8975, 0.04142, 0.9196, 0.06203, 0.9196, 0.08525, 0.9086, 0.08419, 0.9086, 0.06027, 0.08201, 0.9244, 0.1028, 0.9373, 0.09851, 0.9453, 0.07582, 0.9313, 0.08912, 0.9155, 0.1074, 0.9269, 0.1028, 0.9373, 0.08201, 0.9244, 0.09525, 0.9071, 0.1109, 0.917, 0.1074, 0.9269, 0.08912, 0.9155, 0.9056, 0.1387, 0.9056, 0.1528, 0.8975, 0.1499, 0.8975, 0.1339, 0.9166, 0.1404, 0.9166, 0.1539, 0.9056, 0.1528, 0.9056, 0.1387, 0.9277, 0.1387, 0.9277, 0.1528, 0.9166, 0.1539, 0.9166, 0.1404, 0.9358, 0.1339, 0.9358, 0.1499, 0.9277, 0.1528, 0.9277, 0.1387, 0.9016, 0.901, 0.8833, 0.9124, 0.8798, 0.9024, 0.8954, 0.8926, 0.9087, 0.9099, 0.8879, 0.9228, 0.8833, 0.9124, 0.9016, 0.901, 0.9149, 0.9168, 0.8922, 0.9308, 0.8879, 0.9228, 0.9087, 0.9099, 0.9086, 0.06027, 0.9086, 0.08419, 0.8975, 0.08525, 0.8975, 0.06203, 0.9196, 0.08525, 0.9196, 0.1107, 0.9086, 0.1107, 0.9086, 0.08419, 0.1028, 0.9373, 0.1249, 0.9425, 0.1235, 0.9511, 0.09851, 0.9453, 0.1074, 0.9269, 0.1255, 0.9313, 0.1249, 0.9425, 0.1028, 0.9373, 0.1109, 0.917, 0.1251, 0.9205, 0.1255, 0.9313, 0.1074, 0.9269, 0.9056, 0.1528, 0.9056, 0.1642, 0.8975, 0.1643, 0.8975, 0.1499, 0.9166, 0.1539, 0.9166, 0.1642, 0.9056, 0.1642, 0.9056, 0.1528, 0.9277, 0.1528, 0.9277, 0.1642, 0.9166, 0.1642, 0.9166, 0.1539, 0.9358, 0.1499, 0.9358, 0.1643, 0.9277, 0.1642, 0.9277, 0.1528, 0.8833, 0.9124, 0.8652, 0.9167, 0.8656, 0.9059, 0.8798, 0.9024, 0.8879, 0.9228, 0.8658, 0.9279, 0.8652, 0.9167, 0.8833, 0.9124, 0.8922, 0.9308, 0.8672, 0.9366, 0.8658, 0.9279, 0.8879, 0.9228, 0.9086, 0.08419, 0.9086, 0.1107, 0.8975, 0.1107, 0.8975, 0.08525, 0.5416, 0.7492, 0.5622, 0.7848, 0.553, 0.7887, 0.5337, 0.7552, 0.5337, 0.7552, 0.553, 0.7887, 0.5315, 0.7976, 0.5152, 0.7694, 0.3153, 0.3267, 0.3371, 0.3242, 0.3445, 0.3475, 0.324, 0.3499, 0.553, 0.7887, 0.563, 0.8261, 0.54, 0.8292, 0.5315, 0.7976, 0.3371, 0.3242, 0.3673, 0.3222, 0.3728, 0.3456, 0.3445, 0.3475, 0.563, 0.8261, 0.563, 0.8647, 0.54, 0.8618, 0.54, 0.8292, 0.3673, 0.3222, 0.4036, 0.3208, 0.407, 0.3443, 0.3728, 0.3456, 0.563, 0.8647, 0.553, 0.9021, 0.5315, 0.8933, 0.54, 0.8618, 0.4036, 0.3208, 0.4438, 0.3202, 0.4447, 0.3437, 0.407, 0.3443, 0.553, 0.9021, 0.5337, 0.9356, 0.5152, 0.9216, 0.5315, 0.8933, 0.4438, 0.3202, 0.4849, 0.3203, 0.4833, 0.3438, 0.4447, 0.3437, 0.5337, 0.9356, 0.5063, 0.9629, 0.4921, 0.9446, 0.5152, 0.9216, 0.4849, 0.3203, 0.5243, 0.3211, 0.5203, 0.3446, 0.4833, 0.3438, 0.5063, 0.9629, 0.4729, 0.9822, 0.4639, 0.961, 0.4921, 0.9446, 0.5243, 0.3211, 0.5592, 0.3227, 0.5531, 0.3461, 0.5203, 0.3446, 0.4729, 0.9822, 0.4355, 0.9922, 0.4324, 0.9694, 0.4639, 0.961, 0.006407, 0.6773, 0.03661, 0.6773, 0.04215, 0.7002, 0.01378, 0.7002, 0.4355, 0.9922, 0.3968, 0.9922, 0.3997, 0.9694, 0.4324, 0.9694, 0.03661, 0.6773, 0.07303, 0.6773, 0.07635, 0.7002, 0.04215, 0.7002, 0.3968, 0.9922, 0.3595, 0.9822, 0.3682, 0.9609, 0.3997, 0.9694, 0.07303, 0.6773, 0.1132, 0.6773, 0.1141, 0.7002, 0.07635, 0.7002, 0.3595, 0.9822, 0.326, 0.9629, 0.34, 0.9446, 0.3682, 0.9609, 0.1132, 0.6773, 0.1543, 0.6773, 0.1527, 0.7002, 0.1141, 0.7002, 0.326, 0.9629, 0.2986, 0.9355, 0.3169, 0.9216, 0.34, 0.9446, 0.1543, 0.6773, 0.1937, 0.6773, 0.1897, 0.7002, 0.1527, 0.7002, 0.2986, 0.9355, 0.2793, 0.902, 0.3006, 0.8933, 0.3169, 0.9216, 0.1937, 0.6773, 0.2285, 0.6773, 0.2224, 0.7002, 0.1897, 0.7002, 0.2793, 0.902, 0.2693, 0.8647, 0.2921, 0.8618, 0.3006, 0.8933, 0.2285, 0.6773, 0.2565, 0.6773, 0.2487, 0.7002, 0.2224, 0.7002, 0.2693, 0.8647, 0.2693, 0.826, 0.2921, 0.8291, 0.2921, 0.8618, 0.006407, 0.3249, 0.03447, 0.3227, 0.04057, 0.3461, 0.01421, 0.3481, 0.2693, 0.826, 0.2793, 0.7887, 0.3006, 0.7976, 0.2921, 0.8291, 0.03447, 0.3227, 0.06937, 0.3211, 0.07335, 0.3446, 0.04057, 0.3461, 0.2793, 0.7887, 0.2986, 0.7552, 0.3169, 0.7694, 0.3006, 0.7976, 0.06937, 0.3211, 0.1087, 0.3203, 0.1103, 0.3438, 0.07335, 0.3446, 0.2986, 0.7552, 0.326, 0.7278, 0.34, 0.7463, 0.3169, 0.7694, 0.1087, 0.3203, 0.1499, 0.3202, 0.149, 0.3437, 0.1103, 0.3438, 0.326, 0.7278, 0.3595, 0.7085, 0.3682, 0.73, 0.34, 0.7463, 0.1499, 0.3202, 0.19, 0.3208, 0.1867, 0.3443, 0.149, 0.3437, 0.3595, 0.7085, 0.3968, 0.6985, 0.3997, 0.7215, 0.3682, 0.73, 0.19, 0.3208, 0.2264, 0.3222, 0.2208, 0.3456, 0.1867, 0.3443, 0.3968, 0.6985, 0.4355, 0.6985, 0.4324, 0.7215, 0.3997, 0.7215, 0.2264, 0.3222, 0.2565, 0.3242, 0.2491, 0.3475, 0.2208, 0.3456, 0.4355, 0.6985, 0.4729, 0.7085, 0.4639, 0.73, 0.4324, 0.7215, 0.2565, 0.3242, 0.2784, 0.3267, 0.2696, 0.3499, 0.2491, 0.3475, 0.4729, 0.7085, 0.5063, 0.7279, 0.4921, 0.7463, 0.4639, 0.73, 0.5125, 0.72, 0.5416, 0.7492, 0.5337, 0.7552, 0.5063, 0.7279, 0.5063, 0.7279, 0.5337, 0.7552, 0.5152, 0.7694, 0.4921, 0.7463, 0.5152, 0.7694, 0.5315, 0.7976, 0.54, 0.8292, 0.54, 0.8618, 0.5315, 0.8933, 0.5152, 0.9216, 0.4921, 0.9446, 0.4639, 0.961, 0.4324, 0.9694, 0.3997, 0.9694, 0.3682, 0.9609, 0.34, 0.9446, 0.3169, 0.9216, 0.3006, 0.8933, 0.2921, 0.8618, 0.2921, 0.8291, 0.3006, 0.7976, 0.3169, 0.7694, 0.34, 0.7463, 0.3682, 0.73, 0.3997, 0.7215, 0.4324, 0.7215, 0.4639, 0.73, 0.4921, 0.7463])
me_cylinder_001.materials.append(None)
me_cylinder_001.update()
me_plane = bpy.data.meshes.new('Plane')
me_plane.from_pydata([(-0.05801, -0.007279, -6.915e-09), (-0.007279, -0.05801, -6.915e-09), (-0.05121, -0.03264, -6.915e-09), (-0.03264, -0.05121, -6.915e-09), (0.007279, -0.05801, -6.915e-09), (0.05801, -0.007279, -6.915e-09), (0.03264, -0.05121, -6.915e-09), (0.05121, -0.03264, -6.915e-09), (-0.007279, 0.05801, -6.915e-09), (-0.05801, 0.007279, -6.915e-09), (-0.03264, 0.05121, -6.915e-09), (-0.05121, 0.03264, -6.915e-09), (0.05801, 0.007279, -6.915e-09), (0.007279, 0.05801, -6.915e-09), (0.05121, 0.03264, -6.915e-09), (0.03264, 0.05121, -6.915e-09)], [], [(0, 2, 3, 1, 4, 6, 7, 5, 12, 14, 15, 13, 8, 10, 11, 9)])
_uv = me_plane.uv_layers.new(name='UVMap')
_uv.uv.foreach_set('vector', [0.0, 0.4373, 0.01953, 0.2186, 0.2186, 0.01953, 0.4373, 0.0, 0.5627, 0.0, 0.7814, 0.01953, 0.9805, 0.2186, 1.0, 0.4373, 1.0, 0.5627, 0.9805, 0.7814, 0.7814, 0.9805, 0.5627, 1.0, 0.4373, 1.0, 0.2186, 0.9805, 0.01953, 0.7814, 0.0, 0.5627])
me_plane.update()

# ---- objects
ob_cup = bpy.data.objects.new('Cup', me_cylinder_001)
ob_fluidlevel = bpy.data.objects.new('FluidLevel', me_plane)

# ---- transforms, parenting, visibility, modifiers, constraints
ob_cup.location = (0.0, 0.0, 0.0)
_m = ob_cup.modifiers.new('Auto Smooth', 'NODES')
_m.node_group = ng_auto_smooth
_gi = [s.identifier for s in ng_auto_smooth.interface.items_tree if s.item_type == 'SOCKET' and s.in_out == 'INPUT']
_m[_gi[1]] = 1.047  # Angle
ob_fluidlevel.location = (0.0, 0.0, 0.11)

# ---- collection membership
col_collection.objects.link(ob_cup)
col_collection.objects.link(ob_fluidlevel)

# ---- scene / render settings (as saved in the file)
scene.frame_start = 1; scene.frame_end = 250; scene.frame_set(1)
scene.render.engine = 'CYCLES'
scene.cycles.sampling_pattern = 'TABULATED_SOBOL'
scene.cycles.bake_type = 'AO'
bpy.context.view_layer.update()

# ---- added for rendering (the .blend has no active camera and no usable light): camera, sun
cam_auto = bpy.data.cameras.new('AutoCamera')
cam_auto.lens = 50.0
cam_auto.sensor_width = 36.0
cam_auto.clip_end = 1000.0
ob_auto_camera = bpy.data.objects.new('AutoCamera', cam_auto)
scene.collection.objects.link(ob_auto_camera)
ob_auto_camera.location = (0.237159, -0.261517, 0.259624)
ob_auto_camera.rotation_euler = (1.09748, -7.21219e-08, 0.694738)
scene.camera = ob_auto_camera
light_auto_sun = bpy.data.lights.new('AutoSun', 'SUN')
light_auto_sun.energy = 3.0
light_auto_sun.angle = 0.0523599
ob_auto_sun = bpy.data.objects.new('AutoSun', light_auto_sun)
scene.collection.objects.link(ob_auto_sun)
ob_auto_sun.rotation_euler = (0.872665, 0.174533, 0.523599)
bpy.context.view_layer.update()
